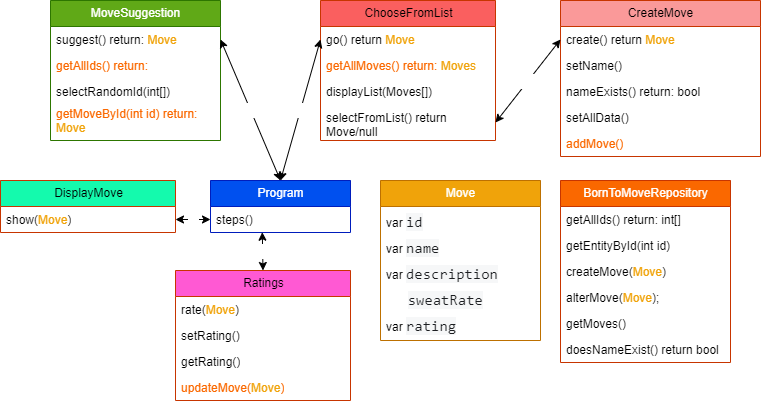

The diagram above was exported from draw.io. Its source (the exported page's mxGraphModel, read from the mxfile embedded in the PNG):
<mxGraphModel dx="693" dy="489" grid="1" gridSize="10" guides="1" tooltips="1" connect="1" arrows="1" fold="1" page="1" pageScale="1" pageWidth="850" pageHeight="1100" math="0" shadow="0">
  <root>
    <mxCell id="0" />
    <mxCell id="1" parent="0" />
    <mxCell id="2" value="MoveSuggestion" style="swimlane;fontStyle=0;childLayout=stackLayout;horizontal=1;startSize=26;fillColor=#60a917;horizontalStack=0;resizeParent=1;resizeParentMax=0;resizeLast=0;collapsible=1;marginBottom=0;html=1;fontColor=#ffffff;strokeColor=#2D7600;" vertex="1" parent="1">
      <mxGeometry x="60" y="20" width="170" height="140" as="geometry" />
    </mxCell>
    <mxCell id="3" value="suggest() return: &lt;font color=&quot;#f0a30a&quot;&gt;Move&lt;/font&gt;" style="text;strokeColor=none;fillColor=none;align=left;verticalAlign=top;spacingLeft=4;spacingRight=4;overflow=hidden;rotatable=0;points=[[0,0.5],[1,0.5]];portConstraint=eastwest;whiteSpace=wrap;html=1;" vertex="1" parent="2">
      <mxGeometry y="26" width="170" height="26" as="geometry" />
    </mxCell>
    <mxCell id="4" value="getAllIds() return: &lt;font color=&quot;#ffffff&quot;&gt;int[]&lt;/font&gt;" style="text;strokeColor=none;fillColor=none;align=left;verticalAlign=top;spacingLeft=4;spacingRight=4;overflow=hidden;rotatable=0;points=[[0,0.5],[1,0.5]];portConstraint=eastwest;whiteSpace=wrap;html=1;fontColor=#FA6800;" vertex="1" parent="2">
      <mxGeometry y="52" width="170" height="26" as="geometry" />
    </mxCell>
    <mxCell id="10" value="selectRandomId(int[])" style="text;strokeColor=none;fillColor=none;align=left;verticalAlign=top;spacingLeft=4;spacingRight=4;overflow=hidden;rotatable=0;points=[[0,0.5],[1,0.5]];portConstraint=eastwest;whiteSpace=wrap;html=1;" vertex="1" parent="2">
      <mxGeometry y="78" width="170" height="22" as="geometry" />
    </mxCell>
    <mxCell id="11" value="getMoveById(int id) return: &lt;font color=&quot;#f0a30a&quot;&gt;Move&lt;/font&gt;" style="text;strokeColor=none;fillColor=none;align=left;verticalAlign=top;spacingLeft=4;spacingRight=4;overflow=hidden;rotatable=0;points=[[0,0.5],[1,0.5]];portConstraint=eastwest;whiteSpace=wrap;html=1;fontColor=#FA6800;" vertex="1" parent="2">
      <mxGeometry y="100" width="170" height="40" as="geometry" />
    </mxCell>
    <mxCell id="6" value="Program" style="swimlane;fontStyle=0;childLayout=stackLayout;horizontal=1;startSize=26;fillColor=#0050ef;horizontalStack=0;resizeParent=1;resizeParentMax=0;resizeLast=0;collapsible=1;marginBottom=0;html=1;fontColor=#ffffff;strokeColor=#001DBC;" vertex="1" parent="1">
      <mxGeometry x="220" y="200" width="140" height="52" as="geometry" />
    </mxCell>
    <mxCell id="8" value="steps()" style="text;strokeColor=none;fillColor=none;align=left;verticalAlign=top;spacingLeft=4;spacingRight=4;overflow=hidden;rotatable=0;points=[[0,0.5],[1,0.5]];portConstraint=eastwest;whiteSpace=wrap;html=1;" vertex="1" parent="6">
      <mxGeometry y="26" width="140" height="26" as="geometry" />
    </mxCell>
    <mxCell id="12" value="&lt;font color=&quot;#ffffff&quot;&gt;BornToMoveRepository&lt;/font&gt;" style="swimlane;fontStyle=0;childLayout=stackLayout;horizontal=1;startSize=26;fillColor=#fa6800;horizontalStack=0;resizeParent=1;resizeParentMax=0;resizeLast=0;collapsible=1;marginBottom=0;html=1;fontColor=#000000;strokeColor=#C73500;" vertex="1" parent="1">
      <mxGeometry x="570" y="200" width="170" height="182" as="geometry" />
    </mxCell>
    <mxCell id="14" value="getAllIds() return: int[]" style="text;strokeColor=none;fillColor=none;align=left;verticalAlign=top;spacingLeft=4;spacingRight=4;overflow=hidden;rotatable=0;points=[[0,0.5],[1,0.5]];portConstraint=eastwest;whiteSpace=wrap;html=1;" vertex="1" parent="12">
      <mxGeometry y="26" width="170" height="26" as="geometry" />
    </mxCell>
    <mxCell id="16" value="getEntityById(int id)" style="text;strokeColor=none;fillColor=none;align=left;verticalAlign=top;spacingLeft=4;spacingRight=4;overflow=hidden;rotatable=0;points=[[0,0.5],[1,0.5]];portConstraint=eastwest;whiteSpace=wrap;html=1;" vertex="1" parent="12">
      <mxGeometry y="52" width="170" height="26" as="geometry" />
    </mxCell>
    <mxCell id="17" value="createMove(&lt;font color=&quot;#f0a30a&quot;&gt;Move&lt;/font&gt;)" style="text;strokeColor=none;fillColor=none;align=left;verticalAlign=top;spacingLeft=4;spacingRight=4;overflow=hidden;rotatable=0;points=[[0,0.5],[1,0.5]];portConstraint=eastwest;whiteSpace=wrap;html=1;" vertex="1" parent="12">
      <mxGeometry y="78" width="170" height="26" as="geometry" />
    </mxCell>
    <mxCell id="58" value="alterMove(&lt;font color=&quot;#f0a30a&quot;&gt;Move&lt;/font&gt;);" style="text;strokeColor=none;fillColor=none;align=left;verticalAlign=top;spacingLeft=4;spacingRight=4;overflow=hidden;rotatable=0;points=[[0,0.5],[1,0.5]];portConstraint=eastwest;whiteSpace=wrap;html=1;" vertex="1" parent="12">
      <mxGeometry y="104" width="170" height="26" as="geometry" />
    </mxCell>
    <mxCell id="24" value="getMoves()" style="text;strokeColor=none;fillColor=none;align=left;verticalAlign=top;spacingLeft=4;spacingRight=4;overflow=hidden;rotatable=0;points=[[0,0.5],[1,0.5]];portConstraint=eastwest;whiteSpace=wrap;html=1;" vertex="1" parent="12">
      <mxGeometry y="130" width="170" height="26" as="geometry" />
    </mxCell>
    <mxCell id="57" value="doesNameExist() return bool" style="text;strokeColor=none;fillColor=none;align=left;verticalAlign=top;spacingLeft=4;spacingRight=4;overflow=hidden;rotatable=0;points=[[0,0.5],[1,0.5]];portConstraint=eastwest;whiteSpace=wrap;html=1;" vertex="1" parent="12">
      <mxGeometry y="156" width="170" height="26" as="geometry" />
    </mxCell>
    <mxCell id="18" value="&lt;font color=&quot;#ffffff&quot;&gt;Move&lt;/font&gt;" style="swimlane;fontStyle=0;childLayout=stackLayout;horizontal=1;startSize=26;fillColor=#f0a30a;horizontalStack=0;resizeParent=1;resizeParentMax=0;resizeLast=0;collapsible=1;marginBottom=0;html=1;fontColor=#000000;strokeColor=#BD7000;" vertex="1" parent="1">
      <mxGeometry x="390" y="200" width="160" height="160" as="geometry" />
    </mxCell>
    <mxCell id="19" value="var&amp;nbsp;&lt;span style=&quot;color: rgb(28, 30, 33); font-family: SFMono-Regular, Menlo, Monaco, Consolas, &amp;quot;Liberation Mono&amp;quot;, &amp;quot;Courier New&amp;quot;, monospace; font-size: 15.2px; background-color: rgb(246, 247, 248);&quot;&gt;id&lt;/span&gt;" style="text;strokeColor=none;fillColor=none;align=left;verticalAlign=top;spacingLeft=4;spacingRight=4;overflow=hidden;rotatable=0;points=[[0,0.5],[1,0.5]];portConstraint=eastwest;whiteSpace=wrap;html=1;" vertex="1" parent="18">
      <mxGeometry y="26" width="160" height="26" as="geometry" />
    </mxCell>
    <mxCell id="20" value="var&amp;nbsp;&lt;span style=&quot;color: rgb(28, 30, 33); font-family: SFMono-Regular, Menlo, Monaco, Consolas, &amp;quot;Liberation Mono&amp;quot;, &amp;quot;Courier New&amp;quot;, monospace; font-size: 15.2px; background-color: rgb(246, 247, 248);&quot;&gt;name&lt;/span&gt;" style="text;strokeColor=none;fillColor=none;align=left;verticalAlign=top;spacingLeft=4;spacingRight=4;overflow=hidden;rotatable=0;points=[[0,0.5],[1,0.5]];portConstraint=eastwest;whiteSpace=wrap;html=1;" vertex="1" parent="18">
      <mxGeometry y="52" width="160" height="26" as="geometry" />
    </mxCell>
    <mxCell id="21" value="var&amp;nbsp;&lt;span style=&quot;color: rgb(28, 30, 33); font-family: SFMono-Regular, Menlo, Monaco, Consolas, &amp;quot;Liberation Mono&amp;quot;, &amp;quot;Courier New&amp;quot;, monospace; font-size: 15.2px; background-color: rgb(246, 247, 248);&quot;&gt;description&lt;/span&gt;" style="text;strokeColor=none;fillColor=none;align=left;verticalAlign=top;spacingLeft=4;spacingRight=4;overflow=hidden;rotatable=0;points=[[0,0.5],[1,0.5]];portConstraint=eastwest;whiteSpace=wrap;html=1;" vertex="1" parent="18">
      <mxGeometry y="78" width="160" height="26" as="geometry" />
    </mxCell>
    <mxCell id="22" value="&lt;span style=&quot;font-style: normal; font-variant-ligatures: normal; font-variant-caps: normal; letter-spacing: normal; orphans: 2; text-align: left; text-indent: 0px; text-transform: none; widows: 2; word-spacing: 0px; -webkit-text-stroke-width: 0px; text-decoration-thickness: initial; text-decoration-style: initial; text-decoration-color: initial; float: none; display: inline !important;&quot;&gt;&lt;font style=&quot;font-size: 13px;&quot; color=&quot;#ffffff&quot;&gt;var &lt;/font&gt;&lt;/span&gt;&lt;span style=&quot;color: rgb(28, 30, 33); font-family: SFMono-Regular, Menlo, Monaco, Consolas, &amp;quot;Liberation Mono&amp;quot;, &amp;quot;Courier New&amp;quot;, monospace; font-size: 15.2px; font-style: normal; font-variant-ligatures: normal; font-variant-caps: normal; font-weight: 400; letter-spacing: normal; orphans: 2; text-align: left; text-indent: 0px; text-transform: none; widows: 2; word-spacing: 0px; -webkit-text-stroke-width: 0px; background-color: rgb(246, 247, 248); text-decoration-thickness: initial; text-decoration-style: initial; text-decoration-color: initial; float: none; display: inline !important;&quot;&gt;sweatRate&lt;/span&gt;" style="text;strokeColor=none;fillColor=none;align=left;verticalAlign=top;spacingLeft=4;spacingRight=4;overflow=hidden;rotatable=0;points=[[0,0.5],[1,0.5]];portConstraint=eastwest;whiteSpace=wrap;html=1;" vertex="1" parent="18">
      <mxGeometry y="104" width="160" height="26" as="geometry" />
    </mxCell>
    <mxCell id="23" value="var &lt;font face=&quot;SFMono-Regular, Menlo, Monaco, Consolas, Liberation Mono, Courier New, monospace&quot; color=&quot;#1c1e21&quot;&gt;&lt;span style=&quot;font-size: 15.2px; background-color: rgb(246, 247, 248);&quot;&gt;rating&lt;/span&gt;&lt;/font&gt;" style="text;strokeColor=none;fillColor=none;align=left;verticalAlign=top;spacingLeft=4;spacingRight=4;overflow=hidden;rotatable=0;points=[[0,0.5],[1,0.5]];portConstraint=eastwest;whiteSpace=wrap;html=1;" vertex="1" parent="18">
      <mxGeometry y="130" width="160" height="30" as="geometry" />
    </mxCell>
    <mxCell id="25" value="ChooseFromList" style="swimlane;fontStyle=0;childLayout=stackLayout;horizontal=1;startSize=26;fillColor=#FA5F5F;horizontalStack=0;resizeParent=1;resizeParentMax=0;resizeLast=0;collapsible=1;marginBottom=0;html=1;strokeColor=#C73500;fontColor=#000000;" vertex="1" parent="1">
      <mxGeometry x="330" y="20" width="175" height="140" as="geometry" />
    </mxCell>
    <mxCell id="26" value="go() return &lt;font color=&quot;#f0a30a&quot;&gt;Move&lt;/font&gt;" style="text;strokeColor=none;fillColor=none;align=left;verticalAlign=top;spacingLeft=4;spacingRight=4;overflow=hidden;rotatable=0;points=[[0,0.5],[1,0.5]];portConstraint=eastwest;whiteSpace=wrap;html=1;" vertex="1" parent="25">
      <mxGeometry y="26" width="175" height="26" as="geometry" />
    </mxCell>
    <mxCell id="27" value="getAllMoves() return: &lt;font color=&quot;#f0a30a&quot;&gt;Moves&lt;/font&gt;&lt;font color=&quot;#ffffff&quot;&gt;[]&lt;/font&gt;" style="text;strokeColor=none;fillColor=none;align=left;verticalAlign=top;spacingLeft=4;spacingRight=4;overflow=hidden;rotatable=0;points=[[0,0.5],[1,0.5]];portConstraint=eastwest;whiteSpace=wrap;html=1;fontColor=#FA6800;" vertex="1" parent="25">
      <mxGeometry y="52" width="175" height="26" as="geometry" />
    </mxCell>
    <mxCell id="30" value="displayList(Moves[])" style="text;strokeColor=none;fillColor=none;align=left;verticalAlign=top;spacingLeft=4;spacingRight=4;overflow=hidden;rotatable=0;points=[[0,0.5],[1,0.5]];portConstraint=eastwest;whiteSpace=wrap;html=1;" vertex="1" parent="25">
      <mxGeometry y="78" width="175" height="26" as="geometry" />
    </mxCell>
    <mxCell id="38" value="selectFromList() return Move/null" style="text;strokeColor=none;fillColor=none;align=left;verticalAlign=top;spacingLeft=4;spacingRight=4;overflow=hidden;rotatable=0;points=[[0,0.5],[1,0.5]];portConstraint=eastwest;whiteSpace=wrap;html=1;" vertex="1" parent="25">
      <mxGeometry y="104" width="175" height="36" as="geometry" />
    </mxCell>
    <mxCell id="33" value="CreateMove" style="swimlane;fontStyle=0;childLayout=stackLayout;horizontal=1;startSize=26;fillColor=#FA9999;horizontalStack=0;resizeParent=1;resizeParentMax=0;resizeLast=0;collapsible=1;marginBottom=0;html=1;strokeColor=#C73500;fontColor=#000000;" vertex="1" parent="1">
      <mxGeometry x="570" y="20" width="200" height="156" as="geometry" />
    </mxCell>
    <mxCell id="35" value="create() return &lt;font color=&quot;#f0a30a&quot;&gt;Move&lt;/font&gt;" style="text;strokeColor=none;fillColor=none;align=left;verticalAlign=top;spacingLeft=4;spacingRight=4;overflow=hidden;rotatable=0;points=[[0,0.5],[1,0.5]];portConstraint=eastwest;whiteSpace=wrap;html=1;" vertex="1" parent="33">
      <mxGeometry y="26" width="200" height="26" as="geometry" />
    </mxCell>
    <mxCell id="48" value="setName()&amp;nbsp;" style="text;strokeColor=none;fillColor=none;align=left;verticalAlign=top;spacingLeft=4;spacingRight=4;overflow=hidden;rotatable=0;points=[[0,0.5],[1,0.5]];portConstraint=eastwest;whiteSpace=wrap;html=1;" vertex="1" parent="33">
      <mxGeometry y="52" width="200" height="26" as="geometry" />
    </mxCell>
    <mxCell id="51" value="nameExists() return: bool" style="text;strokeColor=none;fillColor=none;align=left;verticalAlign=top;spacingLeft=4;spacingRight=4;overflow=hidden;rotatable=0;points=[[0,0.5],[1,0.5]];portConstraint=eastwest;whiteSpace=wrap;html=1;" vertex="1" parent="33">
      <mxGeometry y="78" width="200" height="26" as="geometry" />
    </mxCell>
    <mxCell id="49" value="setAllData()" style="text;strokeColor=none;fillColor=none;align=left;verticalAlign=top;spacingLeft=4;spacingRight=4;overflow=hidden;rotatable=0;points=[[0,0.5],[1,0.5]];portConstraint=eastwest;whiteSpace=wrap;html=1;" vertex="1" parent="33">
      <mxGeometry y="104" width="200" height="26" as="geometry" />
    </mxCell>
    <mxCell id="52" value="addMove()" style="text;strokeColor=none;fillColor=none;align=left;verticalAlign=top;spacingLeft=4;spacingRight=4;overflow=hidden;rotatable=0;points=[[0,0.5],[1,0.5]];portConstraint=eastwest;whiteSpace=wrap;html=1;fontColor=#FA6800;" vertex="1" parent="33">
      <mxGeometry y="130" width="200" height="26" as="geometry" />
    </mxCell>
    <mxCell id="47" value="2." style="edgeStyle=none;html=1;exitX=1;exitY=0.5;exitDx=0;exitDy=0;fontFamily=Helvetica;fontSize=13;fontColor=#FFFFFF;startArrow=classic;startFill=1;" edge="1" parent="1" source="40" target="8">
      <mxGeometry relative="1" as="geometry" />
    </mxCell>
    <mxCell id="39" value="DisplayMove" style="swimlane;fontStyle=0;childLayout=stackLayout;horizontal=1;startSize=26;fillColor=#14FAAD;horizontalStack=0;resizeParent=1;resizeParentMax=0;resizeLast=0;collapsible=1;marginBottom=0;html=1;strokeColor=#C73500;fontColor=#000000;" vertex="1" parent="1">
      <mxGeometry x="10" y="200" width="175" height="52" as="geometry" />
    </mxCell>
    <mxCell id="40" value="show(&lt;font color=&quot;#f0a30a&quot;&gt;Move&lt;/font&gt;)" style="text;strokeColor=none;fillColor=none;align=left;verticalAlign=top;spacingLeft=4;spacingRight=4;overflow=hidden;rotatable=0;points=[[0,0.5],[1,0.5]];portConstraint=eastwest;whiteSpace=wrap;html=1;" vertex="1" parent="39">
      <mxGeometry y="26" width="175" height="26" as="geometry" />
    </mxCell>
    <mxCell id="44" value="1.1." style="edgeStyle=none;html=1;exitX=1;exitY=0.5;exitDx=0;exitDy=0;entryX=0;entryY=0.5;entryDx=0;entryDy=0;fontFamily=Helvetica;fontSize=13;fontColor=#FFFFFF;startArrow=classic;startFill=1;" edge="1" parent="1" source="38" target="35">
      <mxGeometry relative="1" as="geometry" />
    </mxCell>
    <mxCell id="45" value="1." style="edgeStyle=none;html=1;exitX=0;exitY=0.5;exitDx=0;exitDy=0;fontFamily=Helvetica;fontSize=13;fontColor=#FFFFFF;startArrow=classic;startFill=1;entryX=0.5;entryY=0;entryDx=0;entryDy=0;" edge="1" parent="1" source="26" target="6">
      <mxGeometry relative="1" as="geometry" />
    </mxCell>
    <mxCell id="46" value="1." style="edgeStyle=none;html=1;exitX=1;exitY=0.5;exitDx=0;exitDy=0;fontFamily=Helvetica;fontSize=13;fontColor=#FFFFFF;startArrow=classic;startFill=1;entryX=0.5;entryY=0;entryDx=0;entryDy=0;" edge="1" parent="1" source="3" target="6">
      <mxGeometry relative="1" as="geometry" />
    </mxCell>
    <mxCell id="56" value="3." style="edgeStyle=none;html=1;exitX=0.5;exitY=0;exitDx=0;exitDy=0;fontFamily=Helvetica;fontSize=13;fontColor=#FFFFFF;startArrow=classic;startFill=1;entryX=0.37;entryY=0.989;entryDx=0;entryDy=0;entryPerimeter=0;" edge="1" parent="1" source="53" target="8">
      <mxGeometry relative="1" as="geometry" />
    </mxCell>
    <mxCell id="53" value="Ratings" style="swimlane;fontStyle=0;childLayout=stackLayout;horizontal=1;startSize=26;fillColor=#FF59D3;horizontalStack=0;resizeParent=1;resizeParentMax=0;resizeLast=0;collapsible=1;marginBottom=0;html=1;strokeColor=#C73500;fontColor=#000000;" vertex="1" parent="1">
      <mxGeometry x="185" y="290" width="175" height="130" as="geometry" />
    </mxCell>
    <mxCell id="54" value="rate(&lt;font color=&quot;#f0a30a&quot;&gt;Move&lt;/font&gt;)" style="text;strokeColor=none;fillColor=none;align=left;verticalAlign=top;spacingLeft=4;spacingRight=4;overflow=hidden;rotatable=0;points=[[0,0.5],[1,0.5]];portConstraint=eastwest;whiteSpace=wrap;html=1;" vertex="1" parent="53">
      <mxGeometry y="26" width="175" height="26" as="geometry" />
    </mxCell>
    <mxCell id="60" value="setRating()" style="text;strokeColor=none;fillColor=none;align=left;verticalAlign=top;spacingLeft=4;spacingRight=4;overflow=hidden;rotatable=0;points=[[0,0.5],[1,0.5]];portConstraint=eastwest;whiteSpace=wrap;html=1;" vertex="1" parent="53">
      <mxGeometry y="52" width="175" height="26" as="geometry" />
    </mxCell>
    <mxCell id="61" value="getRating()" style="text;strokeColor=none;fillColor=none;align=left;verticalAlign=top;spacingLeft=4;spacingRight=4;overflow=hidden;rotatable=0;points=[[0,0.5],[1,0.5]];portConstraint=eastwest;whiteSpace=wrap;html=1;" vertex="1" parent="53">
      <mxGeometry y="78" width="175" height="26" as="geometry" />
    </mxCell>
    <mxCell id="55" value="updateMove(&lt;font color=&quot;#f0a30a&quot;&gt;Move&lt;/font&gt;)" style="text;strokeColor=none;fillColor=none;align=left;verticalAlign=top;spacingLeft=4;spacingRight=4;overflow=hidden;rotatable=0;points=[[0,0.5],[1,0.5]];portConstraint=eastwest;whiteSpace=wrap;html=1;fontColor=#FA6800;" vertex="1" parent="53">
      <mxGeometry y="104" width="175" height="26" as="geometry" />
    </mxCell>
  </root>
</mxGraphModel>